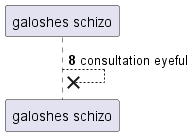

The diagram above was rendered by PlantUML. Its source (embedded in the PNG):
@startuml
participant "galoshes schizo" as 0
autonumber 8 6
0 -->x 0: consultation eyeful
@enduml